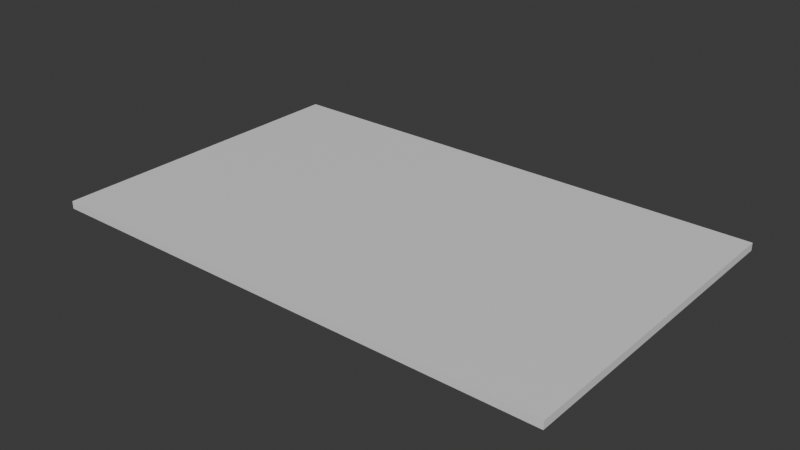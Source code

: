 # Source: card.blend  (saved by Blender 5.1.30; exported with 4.5.12 LTS)
import bpy
from mathutils import Matrix  # noqa: F401  (used for matrix-valued properties, if any)

bpy.ops.wm.read_factory_settings(use_empty=True)
scene = bpy.context.scene
scene.name = 'Scene'

# ---- collections
col_collection = bpy.data.collections.new('Collection'); scene.collection.children.link(col_collection)

# ---- materials (node trees are filled in below, after node groups)
mat_material = bpy.data.materials.new('Material')
mat_material.alpha_threshold = 0.0
mat_material.use_backface_culling_lightprobe_volume = False
mat_material.roughness = 0.5
mat_material.line_color = (0.0, 0.0, 0.0, 1.0)

# ---- material node trees
mat_material.use_nodes = True; mat_material.node_tree.nodes.clear()
_N = mat_material.node_tree.nodes; _L = mat_material.node_tree.links
n0 = _N.new('ShaderNodeOutputMaterial'); n0.name = 'Material Output'; n0.location = (200, 100)
n1 = _N.new('ShaderNodeBsdfPrincipled'); n1.name = 'Principled BSDF'; n1.location = (-200, 100)
_L.new(n1.outputs[0], n0.inputs[0])
n0.is_active_output = True

# ---- world
world_world = bpy.data.worlds.new('World'); scene.world = world_world
world_world.use_nodes = True; world_world.node_tree.nodes.clear()
_N = world_world.node_tree.nodes; _L = world_world.node_tree.links
n0 = _N.new('ShaderNodeOutputWorld'); n0.name = 'World Output'; n0.location = (200, 100)
n1 = _N.new('ShaderNodeBackground'); n1.name = 'Background'; n1.location = (-200, 100)
n1.inputs[0].default_value = (0.05088, 0.05088, 0.05088, 1.0)
_L.new(n1.outputs[0], n0.inputs[0])
n0.is_active_output = True
world_world.color = (0.05088, 0.05088, 0.05088)
world_world.sun_shadow_jitter_overblur = 0.0

# ---- meshes
me_cube = bpy.data.meshes.new('Cube')
me_cube.from_pydata([(-3.854, -2.418, -0.05636), (-3.854, -2.418, 0.05636), (-3.854, 2.418, -0.05636), (-3.854, 2.418, 0.05636), (3.854, -2.418, -0.05636), (3.854, -2.418, 0.05636), (3.854, 2.418, -0.05636), (3.854, 2.418, 0.05636)], [], [(0, 2, 6, 4), (3, 7, 6, 2), (7, 5, 4, 6), (5, 7, 3, 1), (1, 3, 2, 0), (5, 1, 0, 4)])
_uv = me_cube.uv_layers.new(name='UVMap')
_uv.uv.foreach_set('vector', [0.5041, 0.8011, 0.005911, 0.8014, 0.005911, 0.006296, 0.5041, 0.006637, 0.000126, 0.8076, 0.000126, 0.000126, 0.005911, 0.006296, 0.005911, 0.8014, 0.000126, 0.000126, 0.5099, 0.0008073, 0.5041, 0.006637, 0.005911, 0.006296, 0.9999, 0.7808, 0.5102, 0.7808, 0.5102, 0.000126, 0.9999, 0.0001261, 0.5099, 0.8069, 0.000126, 0.8076, 0.005911, 0.8014, 0.5041, 0.8011, 0.5099, 0.0008073, 0.5099, 0.8069, 0.5041, 0.8011, 0.5041, 0.006637])
me_cube.materials.append(mat_material)
me_cube.use_mirror_vertex_groups = False
me_cube.update()

# ---- objects
ob_cube = bpy.data.objects.new('Cube', me_cube)

# ---- transforms, parenting, visibility, modifiers, constraints
ob_cube.location = (0.0, 0.0, 0.0)
ob_cube.lock_rotations_4d = False
ob_cube.empty_display_type = 'ARROWS'
ob_cube.lineart.crease_threshold = 0.0

# ---- collection membership
col_collection.objects.link(ob_cube)

# ---- scene / render settings (as saved in the file)
scene.frame_start = 1; scene.frame_end = 250; scene.frame_set(1)
scene.render.engine = 'BLENDER_EEVEE_NEXT'
scene.render.bake_bias = 0.0
scene.render.bake_samples = 0
scene.cycles.sampling_pattern = 'TABULATED_SOBOL'
scene.eevee.use_volume_custom_range = False
bpy.context.view_layer.update()

# ---- added for rendering (the .blend has no active camera and no usable light): camera, sun
cam_auto = bpy.data.cameras.new('AutoCamera')
cam_auto.lens = 50.0
cam_auto.sensor_width = 36.0
cam_auto.clip_end = 1000.0
ob_auto_camera = bpy.data.objects.new('AutoCamera', cam_auto)
scene.collection.objects.link(ob_auto_camera)
ob_auto_camera.location = (8.41963, -10.1036, 6.73571)
ob_auto_camera.rotation_euler = (1.09748, -7.21219e-08, 0.694738)
scene.camera = ob_auto_camera
light_auto_sun = bpy.data.lights.new('AutoSun', 'SUN')
light_auto_sun.energy = 3.0
light_auto_sun.angle = 0.0523599
ob_auto_sun = bpy.data.objects.new('AutoSun', light_auto_sun)
scene.collection.objects.link(ob_auto_sun)
ob_auto_sun.rotation_euler = (0.872665, 0.174533, 0.523599)
bpy.context.view_layer.update()
